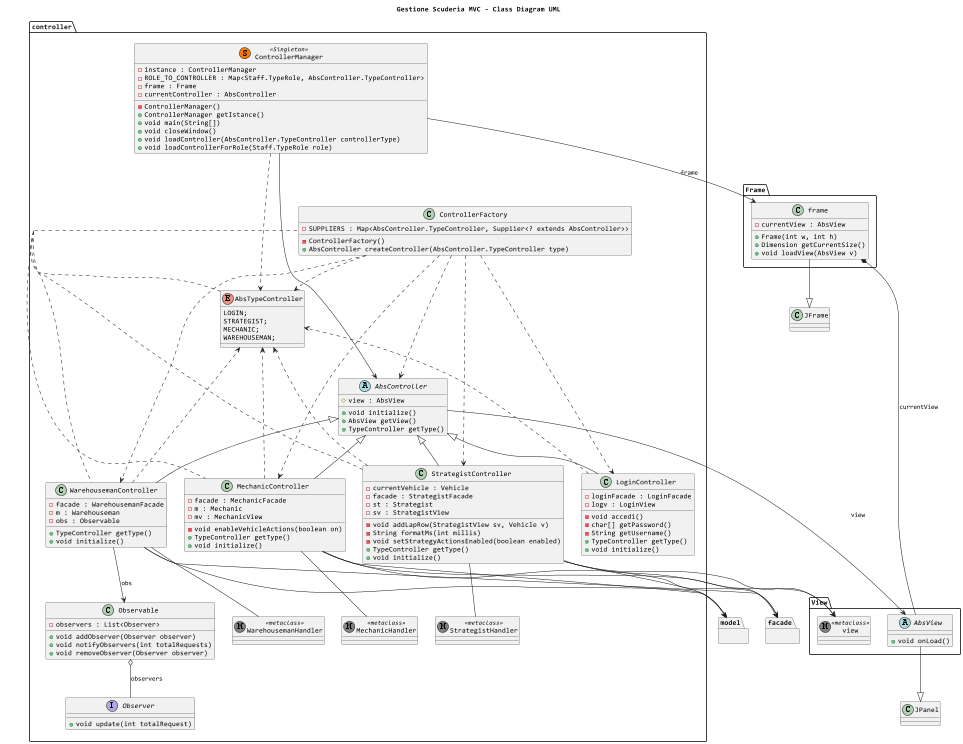

The diagram above was rendered by PlantUML. Its source (embedded in the PNG):
@startuml
scale 0.5
top to bottom direction
title Gestione Scuderia MVC - Class Diagram UML
skinparam DefaultFontName Consolas

package controller {
    abstract class AbsController{
        # view : AbsView
        + void initialize()
        + AbsView getView()
        + TypeController getType()
    }

    enum AbsTypeController { 
        LOGIN; 
        STRATEGIST; 
        MECHANIC;
        WAREHOUSEMAN;
    }   

    class ControllerManager<< (S,#FF7700) Singleton >> {
        - instance : ControllerManager
        - ROLE_TO_CONTROLLER : Map<Staff.TypeRole, AbsController.TypeController>
        - frame : Frame
        - currentController : AbsController
        - ControllerManager()
        + ControllerManager getIstance() 
        + void main(String[]) 
        + void closeWindow() 
        + void loadController(AbsController.TypeController controllerType) 
        + void loadControllerForRole(Staff.TypeRole role)
    }

    class ControllerFactory{
        - SUPPLIERS : Map<AbsController.TypeController, Supplier<? extends AbsController>>
        - ControllerFactory()
        + AbsController createController(AbsController.TypeController type)
    }

    class LoginController{
        - loginFacade : LoginFacade
        - logv : LoginView
        - void accedi()
        - char[] getPassword()
        - String getUsername()
        + TypeController getType()
        + void initialize()
    }

    class MechanicController{
        - facade : MechanicFacade
        - m : Mechanic
        - mv : MechanicView 
        - void enableVehicleActions(boolean on)
        + TypeController getType()
        + void initialize()
    }

    class MechanicHandler <<(M,#808080) metaclass >> { }

    class WarehousemanController {
        - facade : WarehousemanFacade 
        - m : Warehouseman 
        - obs : Observable 
        + TypeController getType()
        + void initialize() 
    }

    class WarehousemanHandler <<(M,#808080) metaclass >> { }

    class Observable{
        - observers : List<Observer>
        + void addObserver(Observer observer)
        + void notifyObservers(int totalRequests)
        + void removeObserver(Observer observer)
    }

    interface Observer {
        + void update(int totalRequest)
    }
    
    class StrategistController{
        - currentVehicle : Vehicle 
        - facade : StrategistFacade 
        - st : Strategist 
        - sv : StrategistView 

        - void addLapRow(StrategistView sv, Vehicle v)
        - String formatMs(int millis)
        - void setStrategyActionsEnabled(boolean enabled)
        + TypeController getType() 
        + void initialize()
    }

    class StrategistHandler <<(M,#808080) metaclass >> { }
}

package model { }

package View {
    abstract class AbsView {
        + void onLoad()
    }

    class view <<(M,#808080) metaclass >> {}
}

class JPanel
class JFrame

package Frame {
    class frame{
        - currentView : AbsView 
        + Frame(int w, int h) 
        + Dimension getCurrentSize()
        + void loadView(AbsView v)
    }
}

package facade { }

controller.LoginController        --|> controller.AbsController
controller.MechanicController     --|> controller.AbsController
controller.WarehousemanController --|> controller.AbsController
controller.StrategistController   --|> controller.AbsController


controller.AbsController --> View.AbsView : view
controller.MechanicController --> model
controller.MechanicController --> facade
controller.MechanicController --> View.view

controller.WarehousemanController --> controller.Observable : obs
controller.WarehousemanController --> model
controller.WarehousemanController --> facade

controller.StrategistController --> model
controller.StrategistController --> facade
controller.StrategistController --> View.view

controller.ControllerManager --> Frame.frame : frame
controller.ControllerManager --> AbsController

Frame.frame *-- View.AbsView : currentView

controller.Observable o-- controller.Observer : observers

Frame.frame --|> JFrame
View.AbsView --|> JPanel

controller.ControllerFactory ..> controller.AbsController
controller.ControllerFactory ..> controller.LoginController
controller.ControllerFactory ..> controller.MechanicController
controller.ControllerFactory ..> controller.WarehousemanController
controller.ControllerFactory ..> controller.StrategistController
controller.ControllerFactory ..> controller.AbsTypeController

controller.ControllerManager  ..> controller.AbsTypeController
controller.LoginController    ..> controller.AbsTypeController
controller.MechanicController ..> controller.AbsTypeController
controller.WarehousemanController ..> controller.AbsTypeController
controller.StrategistController ..> controller.AbsTypeController

controller.MechanicController -- controller.MechanicHandler
controller.WarehousemanController -- controller.WarehousemanHandler
controller.StrategistController -- controller.StrategistHandler

' ===== LAYOUT HINTS =====

' 2) ControllerFactory e AbsTypeController sullo stesso livello
together {
  controller.ControllerFactory
  controller.AbsTypeController
}

' 1 → 2 : ControllerManager sopra ControllerFactory e AbsTypeController
controller.ControllerManager -[hidden]-> controller.ControllerFactory
controller.ControllerManager -[hidden]-> controller.AbsTypeController

' 2 → 3 : AbsController sotto i due
controller.ControllerFactory  -[hidden]-> controller.AbsController
controller.AbsTypeController  -[hidden]-> controller.AbsController

' 4) Tutti i controller specifici sullo stesso livello
together {
  controller.MechanicController
  controller.WarehousemanController
  controller.StrategistController
}

' 3 → 4 : i controller specifici sotto AbsController
controller.AbsController -[hidden]-> controller.LoginController
controller.AbsController -[hidden]-> controller.MechanicController
controller.AbsController -[hidden]-> controller.WarehousemanController
controller.AbsController -[hidden]-> controller.StrategistController


@enduml